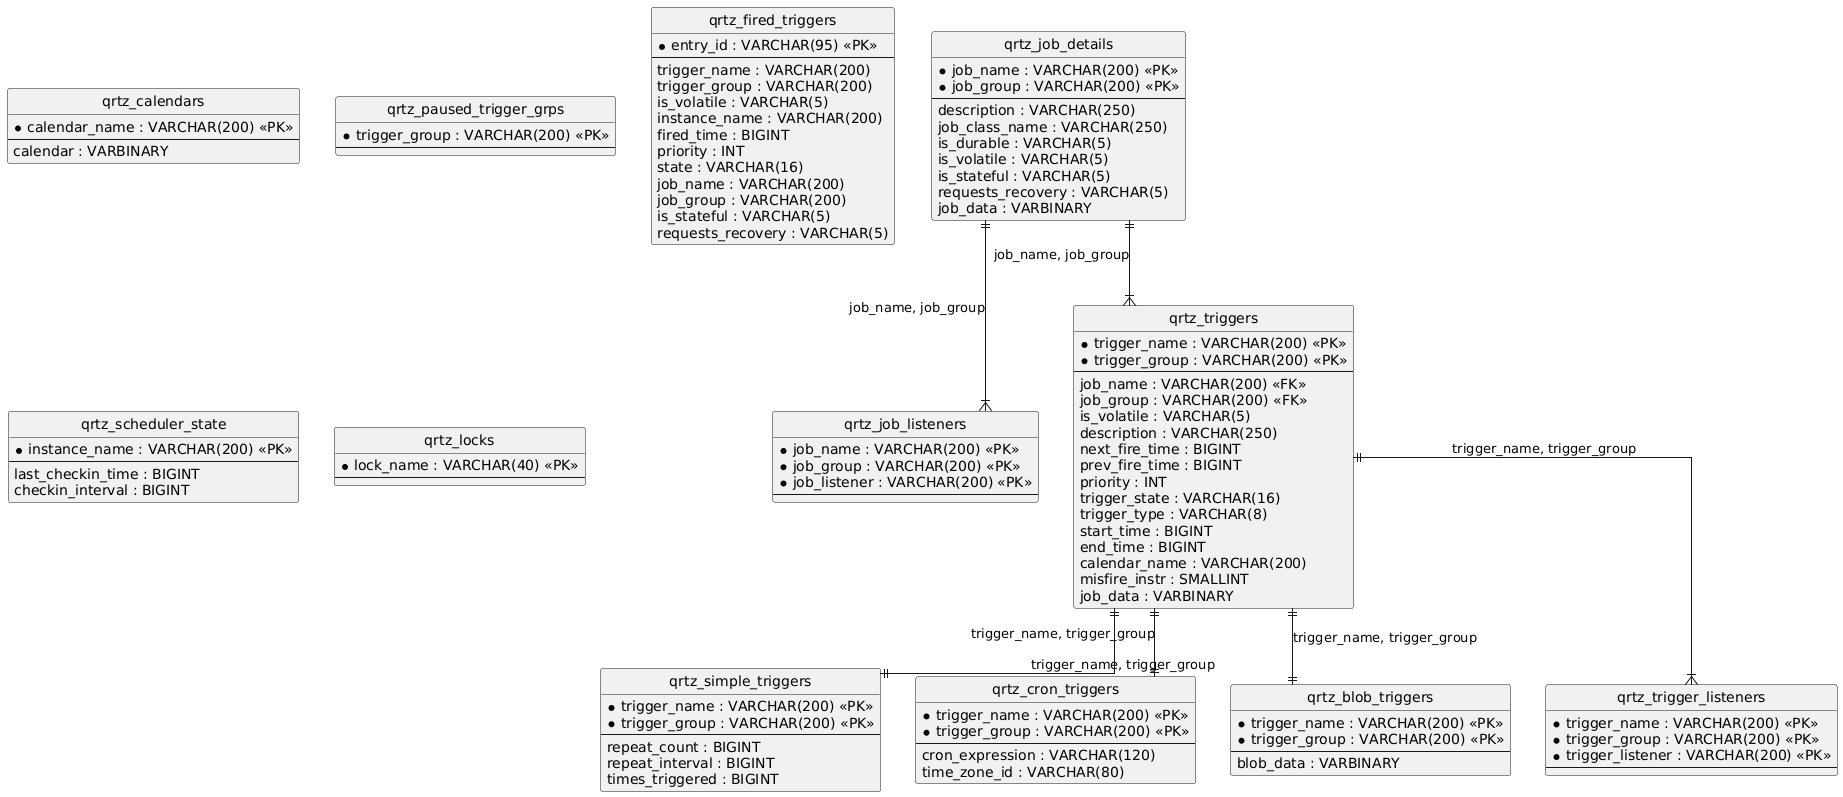

The diagram above was rendered by PlantUML. Its source (embedded in the PNG):
@startuml
hide circle
skinparam linetype ortho

entity "qrtz_job_details" as qrtz_job_details {
  * job_name : VARCHAR(200) <<PK>>
  * job_group : VARCHAR(200) <<PK>>
  --
  description : VARCHAR(250)
  job_class_name : VARCHAR(250)
  is_durable : VARCHAR(5)
  is_volatile : VARCHAR(5)
  is_stateful : VARCHAR(5)
  requests_recovery : VARCHAR(5)
  job_data : VARBINARY
}

entity "qrtz_job_listeners" as qrtz_job_listeners {
  * job_name : VARCHAR(200) <<PK>>
  * job_group : VARCHAR(200) <<PK>>
  * job_listener : VARCHAR(200) <<PK>>
  --
}

entity "qrtz_triggers" as qrtz_triggers {
  * trigger_name : VARCHAR(200) <<PK>>
  * trigger_group : VARCHAR(200) <<PK>>
  --
  job_name : VARCHAR(200) <<FK>>
  job_group : VARCHAR(200) <<FK>>
  is_volatile : VARCHAR(5)
  description : VARCHAR(250)
  next_fire_time : BIGINT
  prev_fire_time : BIGINT
  priority : INT
  trigger_state : VARCHAR(16)
  trigger_type : VARCHAR(8)
  start_time : BIGINT
  end_time : BIGINT
  calendar_name : VARCHAR(200)
  misfire_instr : SMALLINT
  job_data : VARBINARY
}

entity "qrtz_simple_triggers" as qrtz_simple_triggers {
  * trigger_name : VARCHAR(200) <<PK>>
  * trigger_group : VARCHAR(200) <<PK>>
  --
  repeat_count : BIGINT
  repeat_interval : BIGINT
  times_triggered : BIGINT
}

entity "qrtz_cron_triggers" as qrtz_cron_triggers {
  * trigger_name : VARCHAR(200) <<PK>>
  * trigger_group : VARCHAR(200) <<PK>>
  --
  cron_expression : VARCHAR(120)
  time_zone_id : VARCHAR(80)
}

entity "qrtz_blob_triggers" as qrtz_blob_triggers {
  * trigger_name : VARCHAR(200) <<PK>>
  * trigger_group : VARCHAR(200) <<PK>>
  --
  blob_data : VARBINARY
}

entity "qrtz_trigger_listeners" as qrtz_trigger_listeners {
  * trigger_name : VARCHAR(200) <<PK>>
  * trigger_group : VARCHAR(200) <<PK>>
  * trigger_listener : VARCHAR(200) <<PK>>
  --
}

entity "qrtz_calendars" as qrtz_calendars {
  * calendar_name : VARCHAR(200) <<PK>>
  --
  calendar : VARBINARY
}

entity "qrtz_paused_trigger_grps" as qrtz_paused_trigger_grps {
  * trigger_group : VARCHAR(200) <<PK>>
  --
}

entity "qrtz_fired_triggers" as qrtz_fired_triggers {
  * entry_id : VARCHAR(95) <<PK>>
  --
  trigger_name : VARCHAR(200)
  trigger_group : VARCHAR(200)
  is_volatile : VARCHAR(5)
  instance_name : VARCHAR(200)
  fired_time : BIGINT
  priority : INT
  state : VARCHAR(16)
  job_name : VARCHAR(200)
  job_group : VARCHAR(200)
  is_stateful : VARCHAR(5)
  requests_recovery : VARCHAR(5)
}

entity "qrtz_scheduler_state" as qrtz_scheduler_state {
  * instance_name : VARCHAR(200) <<PK>>
  --
  last_checkin_time : BIGINT
  checkin_interval : BIGINT
}

entity "qrtz_locks" as qrtz_locks {
  * lock_name : VARCHAR(40) <<PK>>
  --
}

qrtz_job_details ||--|{ qrtz_job_listeners : "job_name, job_group"
qrtz_job_details ||--|{ qrtz_triggers : "job_name, job_group"
qrtz_triggers ||--|| qrtz_simple_triggers : "trigger_name, trigger_group"
qrtz_triggers ||--|| qrtz_cron_triggers : "trigger_name, trigger_group"
qrtz_triggers ||--|| qrtz_blob_triggers : "trigger_name, trigger_group"
qrtz_triggers ||--|{ qrtz_trigger_listeners : "trigger_name, trigger_group"
@enduml